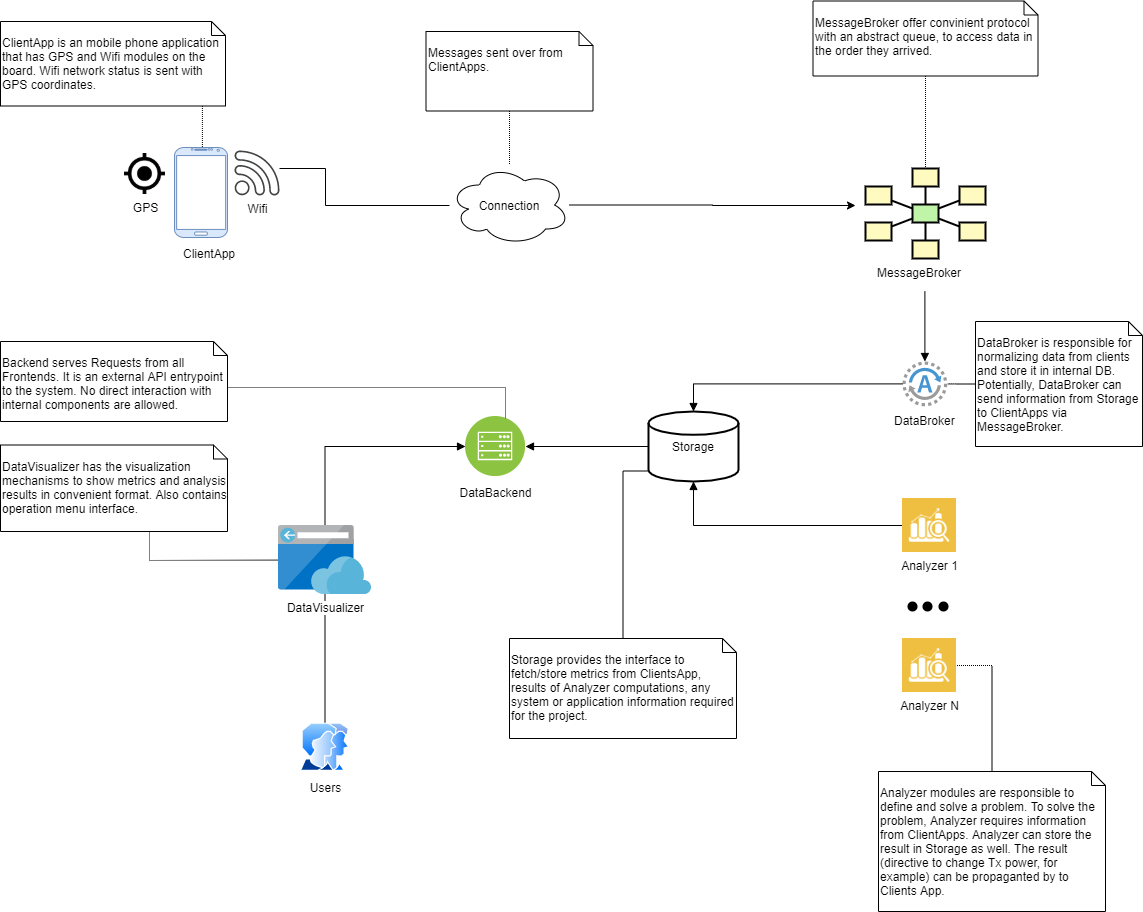

The diagram above was exported from draw.io. Its source (the exported page's mxGraphModel, read from the mxfile embedded in the PNG):
<mxGraphModel dx="1913" dy="1985" grid="1" gridSize="10" guides="1" tooltips="1" connect="1" arrows="1" fold="1" page="1" pageScale="1" pageWidth="827" pageHeight="1169" math="0" shadow="0">
  <root>
    <mxCell id="0" />
    <mxCell id="1" parent="0" />
    <mxCell id="AzKJ49aiak-nzh2WMFs9-27" style="edgeStyle=orthogonalEdgeStyle;rounded=0;orthogonalLoop=1;jettySize=auto;html=1;" parent="1" source="AzKJ49aiak-nzh2WMFs9-24" edge="1">
      <mxGeometry relative="1" as="geometry">
        <mxPoint x="530" y="204" as="targetPoint" />
      </mxGeometry>
    </mxCell>
    <mxCell id="AzKJ49aiak-nzh2WMFs9-24" value="Connection" style="ellipse;shape=cloud;whiteSpace=wrap;html=1;" parent="1" vertex="1">
      <mxGeometry x="124" y="163.5" width="120" height="80" as="geometry" />
    </mxCell>
    <mxCell id="AzKJ49aiak-nzh2WMFs9-26" style="edgeStyle=orthogonalEdgeStyle;rounded=0;orthogonalLoop=1;jettySize=auto;html=1;endArrow=none;endFill=0;" parent="1" source="AzKJ49aiak-nzh2WMFs9-4" target="AzKJ49aiak-nzh2WMFs9-24" edge="1">
      <mxGeometry relative="1" as="geometry">
        <Array as="points">
          <mxPoint y="167" />
          <mxPoint y="204" />
        </Array>
      </mxGeometry>
    </mxCell>
    <mxCell id="AzKJ49aiak-nzh2WMFs9-33" value="" style="group" parent="1" vertex="1" connectable="0">
      <mxGeometry x="560" y="360" width="80" height="70" as="geometry" />
    </mxCell>
    <mxCell id="AzKJ49aiak-nzh2WMFs9-31" value="" style="shadow=0;dashed=0;html=1;strokeColor=none;fillColor=#4495D1;labelPosition=center;verticalLabelPosition=bottom;verticalAlign=top;align=center;outlineConnect=0;shape=mxgraph.veeam.2d.agent;pointerEvents=1;" parent="AzKJ49aiak-nzh2WMFs9-33" vertex="1">
      <mxGeometry x="17" width="44.8" height="44.8" as="geometry" />
    </mxCell>
    <mxCell id="AzKJ49aiak-nzh2WMFs9-32" value="DataBroker" style="text;html=1;resizable=0;points=[];autosize=1;align=left;verticalAlign=top;spacingTop=-4;" parent="AzKJ49aiak-nzh2WMFs9-33" vertex="1">
      <mxGeometry x="7" y="50" width="80" height="20" as="geometry" />
    </mxCell>
    <mxCell id="AzKJ49aiak-nzh2WMFs9-34" style="edgeStyle=orthogonalEdgeStyle;rounded=0;orthogonalLoop=1;jettySize=auto;html=1;endArrow=none;endFill=0;startArrow=block;startFill=1;" parent="1" source="AzKJ49aiak-nzh2WMFs9-31" edge="1">
      <mxGeometry relative="1" as="geometry">
        <mxPoint x="599.4000000000001" y="290" as="targetPoint" />
      </mxGeometry>
    </mxCell>
    <mxCell id="AzKJ49aiak-nzh2WMFs9-47" style="edgeStyle=orthogonalEdgeStyle;rounded=0;orthogonalLoop=1;jettySize=auto;html=1;startArrow=none;startFill=0;endArrow=block;endFill=1;fontColor=#000000;" parent="1" source="AzKJ49aiak-nzh2WMFs9-35" target="AzKJ49aiak-nzh2WMFs9-45" edge="1">
      <mxGeometry relative="1" as="geometry" />
    </mxCell>
    <mxCell id="AzKJ49aiak-nzh2WMFs9-35" value="Storage" style="strokeWidth=2;html=1;shape=mxgraph.flowchart.database;whiteSpace=wrap;" parent="1" vertex="1">
      <mxGeometry x="323" y="410" width="90" height="70" as="geometry" />
    </mxCell>
    <mxCell id="AzKJ49aiak-nzh2WMFs9-36" style="edgeStyle=orthogonalEdgeStyle;rounded=0;orthogonalLoop=1;jettySize=auto;html=1;startArrow=none;startFill=0;endArrow=block;endFill=1;" parent="1" source="AzKJ49aiak-nzh2WMFs9-31" target="AzKJ49aiak-nzh2WMFs9-35" edge="1">
      <mxGeometry relative="1" as="geometry">
        <mxPoint x="395" y="410" as="targetPoint" />
      </mxGeometry>
    </mxCell>
    <mxCell id="AzKJ49aiak-nzh2WMFs9-39" style="edgeStyle=orthogonalEdgeStyle;rounded=0;orthogonalLoop=1;jettySize=auto;html=1;exitX=0;exitY=0.5;exitDx=0;exitDy=0;startArrow=none;startFill=0;endArrow=block;endFill=1;" parent="1" source="AzKJ49aiak-nzh2WMFs9-37" target="AzKJ49aiak-nzh2WMFs9-35" edge="1">
      <mxGeometry relative="1" as="geometry" />
    </mxCell>
    <mxCell id="AzKJ49aiak-nzh2WMFs9-37" value="Analyzer 1" style="shape=image;html=1;verticalAlign=top;verticalLabelPosition=bottom;labelBackgroundColor=#ffffff;imageAspect=0;aspect=fixed;image=https://cdn4.iconfinder.com/data/icons/seo-and-data/500/graph-magnifier-128.png" parent="1" vertex="1">
      <mxGeometry x="577" y="497" width="54" height="54" as="geometry" />
    </mxCell>
    <mxCell id="AzKJ49aiak-nzh2WMFs9-40" value="Analyzer N" style="shape=image;html=1;verticalAlign=top;verticalLabelPosition=bottom;labelBackgroundColor=#ffffff;imageAspect=0;aspect=fixed;image=https://cdn4.iconfinder.com/data/icons/seo-and-data/500/graph-magnifier-128.png" parent="1" vertex="1">
      <mxGeometry x="577" y="637" width="54" height="54" as="geometry" />
    </mxCell>
    <mxCell id="AzKJ49aiak-nzh2WMFs9-41" value="" style="shape=ellipse;fillColor=#000000;strokeColor=none;html=1" parent="1" vertex="1">
      <mxGeometry x="582" y="600" width="10" height="10" as="geometry" />
    </mxCell>
    <mxCell id="AzKJ49aiak-nzh2WMFs9-42" value="" style="shape=ellipse;fillColor=#000000;strokeColor=none;html=1" parent="1" vertex="1">
      <mxGeometry x="597" y="600" width="10" height="10" as="geometry" />
    </mxCell>
    <mxCell id="AzKJ49aiak-nzh2WMFs9-44" value="" style="shape=ellipse;fillColor=#000000;strokeColor=none;html=1" parent="1" vertex="1">
      <mxGeometry x="613" y="600" width="10" height="10" as="geometry" />
    </mxCell>
    <mxCell id="AzKJ49aiak-nzh2WMFs9-49" style="edgeStyle=orthogonalEdgeStyle;rounded=0;orthogonalLoop=1;jettySize=auto;html=1;startArrow=block;startFill=1;endArrow=block;endFill=1;fontColor=#000000;entryX=0.25;entryY=0;entryDx=0;entryDy=0;" parent="1" source="AzKJ49aiak-nzh2WMFs9-45" target="AzKJ49aiak-nzh2WMFs9-48" edge="1">
      <mxGeometry relative="1" as="geometry">
        <mxPoint x="100" y="540" as="targetPoint" />
      </mxGeometry>
    </mxCell>
    <mxCell id="AzKJ49aiak-nzh2WMFs9-45" value="DataBackend" style="aspect=fixed;perimeter=ellipsePerimeter;html=1;align=center;shadow=0;dashed=0;fontColor=#000000;labelBackgroundColor=#ffffff;fontSize=12;spacingTop=3;image;image=img/lib/ibm/infrastructure/mobile_backend.svg;fillColor=#000000;" parent="1" vertex="1">
      <mxGeometry x="140" y="415" width="60" height="60" as="geometry" />
    </mxCell>
    <mxCell id="AzKJ49aiak-nzh2WMFs9-78" style="edgeStyle=orthogonalEdgeStyle;rounded=0;orthogonalLoop=1;jettySize=auto;html=1;startArrow=none;startFill=0;endArrow=none;endFill=0;fontColor=#000000;" parent="1" source="AzKJ49aiak-nzh2WMFs9-48" target="AzKJ49aiak-nzh2WMFs9-50" edge="1">
      <mxGeometry relative="1" as="geometry" />
    </mxCell>
    <mxCell id="AzKJ49aiak-nzh2WMFs9-50" value="Users" style="aspect=fixed;perimeter=ellipsePerimeter;html=1;align=center;shadow=0;dashed=0;spacingTop=3;image;image=img/lib/active_directory/user_accounts.svg;fillColor=#000000;fontColor=#000000;" parent="1" vertex="1">
      <mxGeometry x="-25.5" y="721.5" width="50" height="48.5" as="geometry" />
    </mxCell>
    <mxCell id="AzKJ49aiak-nzh2WMFs9-80" style="edgeStyle=orthogonalEdgeStyle;rounded=0;orthogonalLoop=1;jettySize=auto;html=1;entryX=0.526;entryY=0.063;entryDx=0;entryDy=0;entryPerimeter=0;dashed=1;dashPattern=1 1;startArrow=none;startFill=0;endArrow=none;endFill=0;fontColor=#000000;" parent="1" source="AzKJ49aiak-nzh2WMFs9-54" target="AzKJ49aiak-nzh2WMFs9-1" edge="1">
      <mxGeometry relative="1" as="geometry">
        <Array as="points">
          <mxPoint x="-123" y="125" />
        </Array>
      </mxGeometry>
    </mxCell>
    <mxCell id="AzKJ49aiak-nzh2WMFs9-54" value="&lt;br&gt;ClientApp is an mobile phone application that has GPS and Wifi modules on the board. Wifi network status is sent with GPS coordinates." style="shape=note;whiteSpace=wrap;html=1;size=14;verticalAlign=top;align=left;spacingTop=-6;fillColor=none;fontColor=#000000;" parent="1" vertex="1">
      <mxGeometry x="-325" y="20" width="225" height="84.5" as="geometry" />
    </mxCell>
    <mxCell id="AzKJ49aiak-nzh2WMFs9-60" style="edgeStyle=orthogonalEdgeStyle;rounded=0;orthogonalLoop=1;jettySize=auto;html=1;entryX=0.5;entryY=0;entryDx=0;entryDy=0;dashed=1;dashPattern=1 1;startArrow=none;startFill=0;endArrow=none;endFill=0;fontColor=#000000;" parent="1" source="AzKJ49aiak-nzh2WMFs9-59" target="AzKJ49aiak-nzh2WMFs9-6" edge="1">
      <mxGeometry relative="1" as="geometry" />
    </mxCell>
    <mxCell id="AzKJ49aiak-nzh2WMFs9-59" value="&lt;br&gt;MessageBroker offer convinient protocol&amp;nbsp; with an abstract queue, to access data in &lt;br&gt;the order they arrived." style="shape=note;whiteSpace=wrap;html=1;size=14;verticalAlign=top;align=left;spacingTop=-6;fillColor=none;fontColor=#000000;" parent="1" vertex="1">
      <mxGeometry x="487.5" y="-0.5" width="225" height="75" as="geometry" />
    </mxCell>
    <mxCell id="AzKJ49aiak-nzh2WMFs9-62" style="edgeStyle=orthogonalEdgeStyle;rounded=0;orthogonalLoop=1;jettySize=auto;html=1;dashed=1;dashPattern=1 1;startArrow=none;startFill=0;endArrow=none;endFill=0;fontColor=#000000;" parent="1" source="AzKJ49aiak-nzh2WMFs9-61" target="AzKJ49aiak-nzh2WMFs9-31" edge="1">
      <mxGeometry relative="1" as="geometry" />
    </mxCell>
    <mxCell id="AzKJ49aiak-nzh2WMFs9-61" value="&lt;br&gt;DataBroker is responsible for normalizing data from clients and store it in internal DB. Potentially, DataBroker can send information from Storage to ClientApps via MessageBroker." style="shape=note;whiteSpace=wrap;html=1;size=14;verticalAlign=top;align=left;spacingTop=-6;fillColor=none;fontColor=#000000;" parent="1" vertex="1">
      <mxGeometry x="650" y="320" width="167" height="125" as="geometry" />
    </mxCell>
    <mxCell id="AzKJ49aiak-nzh2WMFs9-64" style="edgeStyle=orthogonalEdgeStyle;rounded=0;orthogonalLoop=1;jettySize=auto;html=1;dashed=1;dashPattern=1 1;startArrow=none;startFill=0;endArrow=none;endFill=0;fontColor=#000000;" parent="1" source="AzKJ49aiak-nzh2WMFs9-63" target="AzKJ49aiak-nzh2WMFs9-24" edge="1">
      <mxGeometry relative="1" as="geometry" />
    </mxCell>
    <mxCell id="AzKJ49aiak-nzh2WMFs9-63" value="&lt;br&gt;Messages sent over from ClientApps." style="shape=note;whiteSpace=wrap;html=1;size=14;verticalAlign=top;align=left;spacingTop=-6;fillColor=none;fontColor=#000000;" parent="1" vertex="1">
      <mxGeometry x="100.5" y="30" width="167" height="79.5" as="geometry" />
    </mxCell>
    <mxCell id="AzKJ49aiak-nzh2WMFs9-66" style="edgeStyle=orthogonalEdgeStyle;rounded=0;orthogonalLoop=1;jettySize=auto;html=1;entryX=1;entryY=0.5;entryDx=0;entryDy=0;dashed=1;dashPattern=1 1;startArrow=none;startFill=0;endArrow=none;endFill=0;fontColor=#000000;" parent="1" source="AzKJ49aiak-nzh2WMFs9-65" target="AzKJ49aiak-nzh2WMFs9-40" edge="1">
      <mxGeometry relative="1" as="geometry" />
    </mxCell>
    <mxCell id="AzKJ49aiak-nzh2WMFs9-65" value="&lt;br&gt;Analyzer modules are responsible to define and solve a problem. To solve the problem, Analyzer requires information from ClientApps. Analyzer can store the result in Storage as well. The result (directive to change Tx power, for example) can be propaganted by to Clients App." style="shape=note;whiteSpace=wrap;html=1;size=14;verticalAlign=top;align=left;spacingTop=-6;fillColor=none;fontColor=#000000;" parent="1" vertex="1">
      <mxGeometry x="553" y="770" width="227" height="140" as="geometry" />
    </mxCell>
    <mxCell id="AzKJ49aiak-nzh2WMFs9-69" style="edgeStyle=orthogonalEdgeStyle;rounded=0;orthogonalLoop=1;jettySize=auto;html=1;entryX=0;entryY=0.85;entryDx=0;entryDy=0;entryPerimeter=0;dashed=1;dashPattern=1 1;startArrow=none;startFill=0;endArrow=none;endFill=0;fontColor=#000000;" parent="1" source="AzKJ49aiak-nzh2WMFs9-68" target="AzKJ49aiak-nzh2WMFs9-35" edge="1">
      <mxGeometry relative="1" as="geometry" />
    </mxCell>
    <mxCell id="AzKJ49aiak-nzh2WMFs9-68" value="&lt;br&gt;Storage provides the interface to &lt;br&gt;fetch/store metrics from ClientsApp, results of Analyzer computations, any system or application information required for the project.&lt;br&gt;" style="shape=note;whiteSpace=wrap;html=1;size=14;verticalAlign=top;align=left;spacingTop=-6;fillColor=none;fontColor=#000000;" parent="1" vertex="1">
      <mxGeometry x="184" y="637" width="227" height="100" as="geometry" />
    </mxCell>
    <mxCell id="AzKJ49aiak-nzh2WMFs9-71" style="edgeStyle=orthogonalEdgeStyle;rounded=0;orthogonalLoop=1;jettySize=auto;html=1;dashed=1;dashPattern=1 1;startArrow=none;startFill=0;endArrow=none;endFill=0;fontColor=#000000;" parent="1" source="AzKJ49aiak-nzh2WMFs9-70" target="AzKJ49aiak-nzh2WMFs9-45" edge="1">
      <mxGeometry relative="1" as="geometry">
        <Array as="points">
          <mxPoint x="180" y="386" />
        </Array>
      </mxGeometry>
    </mxCell>
    <mxCell id="AzKJ49aiak-nzh2WMFs9-70" value="&lt;br&gt;Backend serves Requests from all Frontends. It is an external API entrypoint to the system. No direct interaction with internal components are allowed." style="shape=note;whiteSpace=wrap;html=1;size=14;verticalAlign=top;align=left;spacingTop=-6;fillColor=none;fontColor=#000000;" parent="1" vertex="1">
      <mxGeometry x="-325" y="340" width="227" height="80" as="geometry" />
    </mxCell>
    <mxCell id="AzKJ49aiak-nzh2WMFs9-72" value="" style="group" parent="1" vertex="1" connectable="0">
      <mxGeometry x="-201" y="146" width="155" height="117" as="geometry" />
    </mxCell>
    <mxCell id="AzKJ49aiak-nzh2WMFs9-55" value="GPS" style="shape=image;html=1;verticalAlign=top;verticalLabelPosition=bottom;labelBackgroundColor=#ffffff;imageAspect=0;aspect=fixed;image=https://cdn1.iconfinder.com/data/icons/material-device/22/gps-fixed-128.png;fillColor=none;fontColor=#000000;" parent="AzKJ49aiak-nzh2WMFs9-72" vertex="1">
      <mxGeometry y="6" width="41" height="41" as="geometry" />
    </mxCell>
    <mxCell id="AzKJ49aiak-nzh2WMFs9-21" value="ClientApp" style="text;html=1;resizable=0;points=[];autosize=1;align=left;verticalAlign=top;spacingTop=-4;" parent="AzKJ49aiak-nzh2WMFs9-72" vertex="1">
      <mxGeometry x="57" y="97" width="70" height="20" as="geometry" />
    </mxCell>
    <mxCell id="AzKJ49aiak-nzh2WMFs9-1" value="" style="verticalLabelPosition=bottom;verticalAlign=top;html=1;shadow=0;dashed=0;strokeWidth=1;shape=mxgraph.android.phone2;fillColor=#dae8fc;strokeColor=#6c8ebf;" parent="AzKJ49aiak-nzh2WMFs9-72" vertex="1">
      <mxGeometry x="50" width="53" height="90" as="geometry" />
    </mxCell>
    <mxCell id="AzKJ49aiak-nzh2WMFs9-4" value="Wifi" style="pointerEvents=1;shadow=0;dashed=0;html=1;strokeColor=none;fillColor=#434445;aspect=fixed;labelPosition=center;verticalLabelPosition=bottom;verticalAlign=top;align=center;outlineConnect=0;shape=mxgraph.vvd.wi_fi;" parent="AzKJ49aiak-nzh2WMFs9-72" vertex="1">
      <mxGeometry x="110" y="3" width="45" height="45" as="geometry" />
    </mxCell>
    <mxCell id="AzKJ49aiak-nzh2WMFs9-73" value="" style="group" parent="1" vertex="1" connectable="0">
      <mxGeometry x="540" y="167" width="120" height="114.5" as="geometry" />
    </mxCell>
    <mxCell id="AzKJ49aiak-nzh2WMFs9-25" value="" style="group" parent="AzKJ49aiak-nzh2WMFs9-73" vertex="1" connectable="0">
      <mxGeometry width="120" height="114.5" as="geometry" />
    </mxCell>
    <mxCell id="AzKJ49aiak-nzh2WMFs9-20" value="" style="group" parent="AzKJ49aiak-nzh2WMFs9-25" vertex="1" connectable="0">
      <mxGeometry width="120" height="114.5" as="geometry" />
    </mxCell>
    <mxCell id="AzKJ49aiak-nzh2WMFs9-6" value="" style="strokeWidth=2;dashed=0;align=center;fontSize=8;shape=rect;fillColor=#fffbc0;strokeColor=#000000;" parent="AzKJ49aiak-nzh2WMFs9-20" vertex="1">
      <mxGeometry x="47" width="26" height="18" as="geometry" />
    </mxCell>
    <mxCell id="AzKJ49aiak-nzh2WMFs9-7" value="" style="strokeWidth=2;dashed=0;align=center;fontSize=8;shape=rect;fillColor=#fffbc0;strokeColor=#000000;" parent="AzKJ49aiak-nzh2WMFs9-20" vertex="1">
      <mxGeometry y="18" width="26" height="18" as="geometry" />
    </mxCell>
    <mxCell id="AzKJ49aiak-nzh2WMFs9-8" value="" style="strokeWidth=2;dashed=0;align=center;fontSize=8;shape=rect;fillColor=#fffbc0;strokeColor=#000000;" parent="AzKJ49aiak-nzh2WMFs9-20" vertex="1">
      <mxGeometry x="94" y="18" width="26" height="18" as="geometry" />
    </mxCell>
    <mxCell id="AzKJ49aiak-nzh2WMFs9-9" value="" style="strokeWidth=2;dashed=0;align=center;fontSize=8;shape=rect;fillColor=#fffbc0;strokeColor=#000000;" parent="AzKJ49aiak-nzh2WMFs9-20" vertex="1">
      <mxGeometry y="54" width="26" height="18" as="geometry" />
    </mxCell>
    <mxCell id="AzKJ49aiak-nzh2WMFs9-10" value="" style="strokeWidth=2;dashed=0;align=center;fontSize=8;shape=rect;fillColor=#fffbc0;strokeColor=#000000;" parent="AzKJ49aiak-nzh2WMFs9-20" vertex="1">
      <mxGeometry x="94" y="54" width="26" height="18" as="geometry" />
    </mxCell>
    <mxCell id="AzKJ49aiak-nzh2WMFs9-11" value="" style="strokeWidth=2;dashed=0;align=center;fontSize=8;shape=rect;fillColor=#fffbc0;strokeColor=#000000;" parent="AzKJ49aiak-nzh2WMFs9-20" vertex="1">
      <mxGeometry x="47" y="72" width="26" height="18" as="geometry" />
    </mxCell>
    <mxCell id="AzKJ49aiak-nzh2WMFs9-12" value="" style="strokeWidth=2;dashed=0;align=center;fontSize=8;shape=rect;fillColor=#c0f5a9;strokeColor=#000000;" parent="AzKJ49aiak-nzh2WMFs9-20" vertex="1">
      <mxGeometry x="47" y="36" width="26" height="18" as="geometry" />
    </mxCell>
    <mxCell id="AzKJ49aiak-nzh2WMFs9-13" value="" style="edgeStyle=none;endArrow=none;dashed=0;html=1;strokeWidth=2;" parent="AzKJ49aiak-nzh2WMFs9-20" source="AzKJ49aiak-nzh2WMFs9-12" target="AzKJ49aiak-nzh2WMFs9-6" edge="1">
      <mxGeometry relative="1" as="geometry" />
    </mxCell>
    <mxCell id="AzKJ49aiak-nzh2WMFs9-14" value="" style="edgeStyle=none;endArrow=none;dashed=0;html=1;strokeWidth=2;" parent="AzKJ49aiak-nzh2WMFs9-20" source="AzKJ49aiak-nzh2WMFs9-12" target="AzKJ49aiak-nzh2WMFs9-7" edge="1">
      <mxGeometry relative="1" as="geometry" />
    </mxCell>
    <mxCell id="AzKJ49aiak-nzh2WMFs9-15" value="" style="edgeStyle=none;endArrow=none;dashed=0;html=1;strokeWidth=2;" parent="AzKJ49aiak-nzh2WMFs9-20" source="AzKJ49aiak-nzh2WMFs9-12" target="AzKJ49aiak-nzh2WMFs9-8" edge="1">
      <mxGeometry relative="1" as="geometry" />
    </mxCell>
    <mxCell id="AzKJ49aiak-nzh2WMFs9-16" value="" style="edgeStyle=none;endArrow=none;dashed=0;html=1;strokeWidth=2;" parent="AzKJ49aiak-nzh2WMFs9-20" source="AzKJ49aiak-nzh2WMFs9-12" target="AzKJ49aiak-nzh2WMFs9-9" edge="1">
      <mxGeometry relative="1" as="geometry" />
    </mxCell>
    <mxCell id="AzKJ49aiak-nzh2WMFs9-17" value="" style="edgeStyle=none;endArrow=none;dashed=0;html=1;strokeWidth=2;" parent="AzKJ49aiak-nzh2WMFs9-20" source="AzKJ49aiak-nzh2WMFs9-12" target="AzKJ49aiak-nzh2WMFs9-10" edge="1">
      <mxGeometry relative="1" as="geometry" />
    </mxCell>
    <mxCell id="AzKJ49aiak-nzh2WMFs9-18" value="" style="edgeStyle=none;endArrow=none;dashed=0;html=1;strokeWidth=2;" parent="AzKJ49aiak-nzh2WMFs9-20" source="AzKJ49aiak-nzh2WMFs9-12" target="AzKJ49aiak-nzh2WMFs9-11" edge="1">
      <mxGeometry relative="1" as="geometry" />
    </mxCell>
    <mxCell id="AzKJ49aiak-nzh2WMFs9-19" value="MessageBroker" style="text;html=1;resizable=0;points=[];autosize=1;align=left;verticalAlign=top;spacingTop=-4;" parent="AzKJ49aiak-nzh2WMFs9-20" vertex="1">
      <mxGeometry x="10" y="94.5" width="100" height="20" as="geometry" />
    </mxCell>
    <mxCell id="AzKJ49aiak-nzh2WMFs9-79" style="edgeStyle=orthogonalEdgeStyle;rounded=0;orthogonalLoop=1;jettySize=auto;html=1;startArrow=none;startFill=0;endArrow=none;endFill=0;fontColor=#000000;dashed=1;dashPattern=1 1;" parent="1" source="AzKJ49aiak-nzh2WMFs9-77" target="AzKJ49aiak-nzh2WMFs9-48" edge="1">
      <mxGeometry relative="1" as="geometry">
        <Array as="points">
          <mxPoint x="-176" y="520" />
          <mxPoint x="-176" y="559" />
        </Array>
      </mxGeometry>
    </mxCell>
    <mxCell id="AzKJ49aiak-nzh2WMFs9-77" value="&lt;br&gt;DataVisualizer has the visualization mechanisms to show metrics and analysis results in convenient format. Also contains operation menu interface." style="shape=note;whiteSpace=wrap;html=1;size=14;verticalAlign=top;align=left;spacingTop=-6;fillColor=none;fontColor=#000000;" parent="1" vertex="1">
      <mxGeometry x="-325" y="443.5" width="227" height="86.5" as="geometry" />
    </mxCell>
    <mxCell id="AzKJ49aiak-nzh2WMFs9-48" value="DataVisualizer" style="aspect=fixed;html=1;perimeter=none;align=center;shadow=0;dashed=0;image;fontSize=12;image=img/lib/mscae/App_Service_Frontend.svg;fillColor=#000000;container=1;" parent="1" vertex="1">
      <mxGeometry x="-47" y="524" width="93" height="69" as="geometry">
        <mxRectangle x="62" y="549" width="80" height="20" as="alternateBounds" />
      </mxGeometry>
    </mxCell>
  </root>
</mxGraphModel>